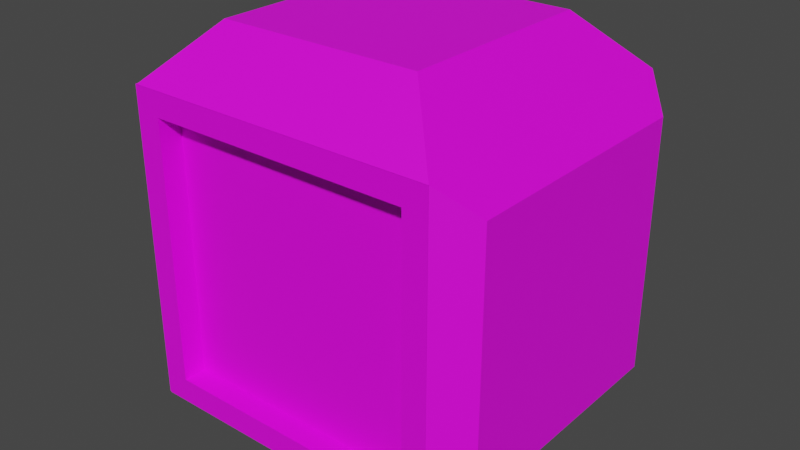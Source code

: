# Source: Cone.blend  (saved by Blender 3.2.14; exported with 4.5.12 LTS)
import bpy
from mathutils import Matrix  # noqa: F401  (used for matrix-valued properties, if any)

bpy.ops.wm.read_factory_settings(use_empty=True)
scene = bpy.context.scene
scene.name = 'Scene'

# ---- images (referenced by path relative to the original .blend; pixels are not part of the script)
import os
ASSET_DIR = os.environ.get("B2B_ASSET_DIR", "")  # directory of the original .blend (textures are referenced by path, not embedded)
HERE = os.path.dirname(os.path.abspath(__file__))  # packed textures are extracted next to this script under _unpacked/

def load_image(name, relpath, width, height, colorspace="sRGB"):
    """Load a texture the original file referenced (path relative to the .blend, or extracted next to this script)."""
    p = next((c for c in (os.path.join(HERE, relpath), os.path.join(ASSET_DIR, relpath)) if relpath and os.path.exists(c)), "")
    if p:
        img = bpy.data.images.load(p, check_existing=True)
        img.name = name
    else:  # same state as the original file: an image datablock whose file is absent (Cycles renders it pink)
        img = bpy.data.images.new(name, width, height)
        img.source = "FILE"
        img.filepath = "//" + (relpath or name)
    img.colorspace_settings.name = colorspace
    return img
img_emissionbox = load_image('EmissionBox', 'EmissionBox.png', 1024, 1024, 'sRGB')

# ---- materials (node trees are filled in below, after node groups)
mat_material_001 = bpy.data.materials.new('Material.001')
mat_material_001.use_transparent_shadow = False

# ---- material node trees
mat_material_001.use_nodes = True; mat_material_001.node_tree.nodes.clear()
_N = mat_material_001.node_tree.nodes; _L = mat_material_001.node_tree.links
n0 = _N.new('ShaderNodeBsdfPrincipled'); n0.name = 'Principled BSDF'; n0.location = (10, 300)
n0.distribution = 'GGX'
n0.subsurface_method = 'RANDOM_WALK_SKIN'
n0.inputs[3].default_value = 1.45
n0.inputs[27].default_value = (0.0, 0.0, 0.0, 1.0)
n0.inputs[28].default_value = 1.0
n1 = _N.new('ShaderNodeOutputMaterial'); n1.name = 'Material Output'; n1.location = (300, 300)
n2 = _N.new('ShaderNodeTexImage'); n2.name = 'Image Texture'; n2.location = (-296, 149)
n2.image = img_emissionbox
_L.new(n0.outputs[0], n1.inputs[0])
_L.new(n2.outputs[0], n0.inputs[0])
n1.is_active_output = True

# ---- world
world_world = bpy.data.worlds.new('World'); scene.world = world_world
world_world.use_nodes = True; world_world.node_tree.nodes.clear()
_N = world_world.node_tree.nodes; _L = world_world.node_tree.links
n0 = _N.new('ShaderNodeOutputWorld'); n0.name = 'World Output'; n0.location = (300, 300)
n1 = _N.new('ShaderNodeBackground'); n1.name = 'Background'; n1.location = (10, 300)
n1.inputs[0].default_value = (0.05088, 0.05088, 0.05088, 1.0)
_L.new(n1.outputs[0], n0.inputs[0])
n0.is_active_output = True
world_world.color = (0.05088, 0.05088, 0.05088)
world_world.use_sun_shadow = False
world_world.sun_shadow_jitter_overblur = 0.0

# ---- meshes
me_cube_001 = bpy.data.meshes.new('Cube.001')
me_cube_001.from_pydata([(-1.0, -1.0, 0.05056), (-1.0, -1.0, 2.051), (-1.0, 1.0, 0.05056), (-1.0, 1.0, 2.051), (1.0, -1.0, 0.05056), (1.0, -1.0, 2.051), (1.0, 1.0, 0.05056), (1.0, 1.0, 2.051), (-0.8459, -1.0, 0.2047), (-0.8459, -1.0, 1.896), (-0.823, 1.0, 1.874), (-0.823, 1.0, 0.2276), (0.823, 1.0, 0.2276), (0.823, 1.0, 1.874), (0.8459, -1.0, 1.896), (0.8459, -1.0, 0.2047), (-1.0, -1.0, 0.05056), (-1.0, -1.0, 2.051), (1.0, -1.0, 2.051), (1.0, -1.0, 0.05056), (-1.0, 1.0, 2.051), (-1.0, 1.0, 0.05056), (1.0, 1.0, 0.05056), (1.0, 1.0, 2.051), (-0.8459, -0.8516, 0.2047), (-0.8459, -0.8516, 1.896), (0.8459, -0.8516, 1.896), (0.8459, -0.8516, 0.2047), (-0.823, 0.8505, 1.874), (-0.823, 0.8505, 0.2276), (0.823, 0.8505, 0.2276), (0.823, 0.8505, 1.874), (-1.0, -1.0, 2.05), (-0.6514, -0.6514, 2.398), (-0.6514, 0.6514, 2.398), (-1.0, 1.0, 2.05), (0.6514, 0.6514, 2.398), (1.0, 1.0, 2.05), (0.6514, -0.6514, 2.398), (1.0, -1.0, 2.05), (-1.176, 0.8318, 0.2188), (-1.008, 1.0, 0.05056), (-1.008, -1.0, 0.05056), (-1.176, -0.8318, 0.2188), (-1.008, -1.0, 2.051), (-1.176, -0.8318, 1.882), (-1.008, 1.0, 2.051), (-1.176, 0.8318, 1.882), (0.9994, 1.0, 2.051), (1.185, 0.8149, 1.865), (1.185, 0.8149, 0.2357), (0.9994, 1.0, 0.05056), (1.185, -0.8149, 0.2357), (0.9994, -1.0, 0.05056), (0.9994, -1.0, 2.051), (1.185, -0.8149, 1.865), (-1.0, 1.0, 0.04484), (-0.8335, 0.8335, -0.1217), (-0.8335, -0.8335, -0.1217), (-1.0, -1.0, 0.04484), (1.0, 1.0, 0.04484), (0.8335, 0.8335, -0.1217), (1.0, -1.0, 0.04484), (0.8335, -0.8335, -0.1217)], [], [(4, 5, 18, 19), (5, 1, 17, 18), (4, 0, 59, 62), (7, 3, 35, 37), (10, 13, 31, 28), (15, 14, 26, 27), (3, 7, 23, 20), (2, 3, 20, 21), (1, 0, 16, 17), (0, 4, 19, 16), (7, 6, 22, 23), (6, 2, 21, 22), (8, 9, 17, 16), (14, 15, 19, 18), (15, 8, 16, 19), (9, 14, 18, 17), (10, 11, 21, 20), (11, 12, 22, 21), (13, 10, 20, 23), (12, 13, 23, 22), (27, 26, 25, 24), (8, 15, 27, 24), (9, 8, 24, 25), (14, 9, 25, 26), (29, 28, 31, 30), (11, 10, 28, 29), (13, 12, 30, 31), (12, 11, 29, 30), (1, 5, 39, 32), (3, 1, 32, 35), (5, 7, 37, 39), (33, 34, 35, 32), (34, 36, 37, 35), (36, 38, 39, 37), (38, 33, 32, 39), (36, 34, 33, 38), (7, 5, 54, 48), (5, 4, 53, 54), (4, 6, 51, 53), (50, 49, 55, 52), (3, 2, 41, 46), (43, 45, 47, 40), (0, 1, 44, 42), (1, 3, 46, 44), (2, 6, 60, 56), (6, 4, 62, 60), (0, 2, 56, 59), (41, 42, 43, 40), (42, 44, 45, 43), (44, 46, 47, 45), (46, 41, 40, 47), (2, 0, 42, 41), (49, 50, 51, 48), (53, 51, 50, 52), (48, 54, 55, 49), (54, 53, 52, 55), (6, 7, 48, 51), (57, 58, 59, 56), (61, 57, 56, 60), (63, 61, 60, 62), (58, 63, 62, 59), (57, 61, 63, 58)])
_uv = me_cube_001.uv_layers.new(name='UVMap')
_uv.uv.foreach_set('vector', [0.7151, 0.275, 0.7151, 0.275, 0.7151, 0.275, 0.7151, 0.275, 0.7151, 0.275, 0.7151, 0.275, 0.7151, 0.275, 0.7151, 0.275, 0.8957, 0.9456, 0.8957, 0.7151, 0.8964, 0.7151, 0.8964, 0.9456, 0.9263, 0.9456, 0.9263, 0.7151, 0.9264, 0.7151, 0.9264, 0.9456, 0.7866, 0.7151, 0.7866, 0.9048, 0.7694, 0.9048, 0.7694, 0.7151, 0.8941, 0.01483, 0.8941, 0.2098, 0.877, 0.2098, 0.877, 0.01483, 0.7151, 0.3047, 0.7151, 0.3047, 0.7151, 0.3047, 0.7151, 0.3047, 0.7151, 0.3047, 0.7151, 0.3047, 0.7151, 0.3047, 0.7151, 0.3047, 0.7151, 0.275, 0.7151, 0.275, 0.7151, 0.275, 0.7151, 0.275, 0.7151, 0.275, 0.7151, 0.275, 0.7151, 0.275, 0.7151, 0.275, 0.7151, 0.3047, 0.7151, 0.3047, 0.7151, 0.3047, 0.7151, 0.3047, 0.7151, 0.3047, 0.7151, 0.3047, 0.7151, 0.3047, 0.7151, 0.3047, 0.4878, 0.2928, 0.2928, 0.2928, 0.275, 0.275, 0.5056, 0.275, 0.2928, 0.4878, 0.4878, 0.4878, 0.5056, 0.5056, 0.275, 0.5056, 0.4878, 0.4878, 0.4878, 0.2928, 0.5056, 0.275, 0.5056, 0.5056, 0.2928, 0.2928, 0.2928, 0.4878, 0.275, 0.5056, 0.275, 0.275, 0.03524, 0.4852, 0.225, 0.4852, 0.2454, 0.5056, 0.01483, 0.5056, 0.225, 0.4852, 0.225, 0.2954, 0.2454, 0.275, 0.2454, 0.5056, 0.03524, 0.2954, 0.03524, 0.4852, 0.01483, 0.5056, 0.01483, 0.275, 0.225, 0.2954, 0.03524, 0.2954, 0.01483, 0.275, 0.2454, 0.275, 0.2098, 0.5352, 0.2098, 0.7303, 0.01483, 0.7303, 0.01483, 0.5352, 0.6288, 0.9101, 0.6288, 0.7151, 0.6459, 0.7151, 0.6459, 0.9101, 0.5352, 0.9101, 0.5352, 0.7151, 0.5523, 0.7151, 0.5523, 0.9101, 0.582, 0.9101, 0.582, 0.7151, 0.5991, 0.7151, 0.5991, 0.9101, 0.4292, 0.5352, 0.4292, 0.725, 0.2395, 0.725, 0.2395, 0.5352, 0.6928, 0.7151, 0.6928, 0.9048, 0.6756, 0.9048, 0.6756, 0.7151, 0.7225, 0.9048, 0.7225, 0.7151, 0.7397, 0.7151, 0.7397, 0.9048, 0.8335, 0.7151, 0.8335, 0.9048, 0.8163, 0.9048, 0.8163, 0.7151, 0.9566, 0.6854, 0.9566, 0.4549, 0.9567, 0.4549, 0.9567, 0.6854, 0.9541, 0.2454, 0.9541, 0.01483, 0.9542, 0.01483, 0.9542, 0.2454, 0.9561, 0.9456, 0.9561, 0.7151, 0.9561, 0.7151, 0.9561, 0.9456, 0.6453, 0.4951, 0.6453, 0.6452, 0.6051, 0.6854, 0.6051, 0.4549, 0.5754, 0.4951, 0.5754, 0.6452, 0.5352, 0.6854, 0.5352, 0.4549, 0.7151, 0.4951, 0.7151, 0.6452, 0.6749, 0.6854, 0.6749, 0.4549, 0.4991, 0.5754, 0.4991, 0.7256, 0.4589, 0.7658, 0.4589, 0.5352, 0.5352, 0.275, 0.6854, 0.275, 0.6854, 0.4252, 0.5352, 0.4252, 0.2396, 0.7546, 0.2396, 0.9852, 0.2395, 0.9852, 0.2395, 0.7546, 0.9839, 0.2454, 0.9839, 0.01483, 0.984, 0.01483, 0.984, 0.2454, 0.299, 0.9852, 0.299, 0.7546, 0.2991, 0.7546, 0.2991, 0.9852, 0.4842, 0.224, 0.2964, 0.224, 0.2964, 0.03617, 0.4842, 0.03617, 0.7958, 0.6854, 0.7958, 0.4549, 0.7967, 0.4549, 0.7967, 0.6854, 0.5546, 0.03422, 0.7464, 0.03422, 0.7464, 0.226, 0.5546, 0.226, 0.8661, 0.4549, 0.8661, 0.6854, 0.8651, 0.6854, 0.8651, 0.4549, 0.8271, 0.2454, 0.8271, 0.01483, 0.828, 0.01483, 0.828, 0.2454, 0.9238, 0.2454, 0.9238, 0.01483, 0.9245, 0.01483, 0.9245, 0.2454, 0.9263, 0.6854, 0.9263, 0.4549, 0.927, 0.4549, 0.927, 0.6854, 0.8631, 0.9456, 0.8631, 0.7151, 0.8638, 0.7151, 0.8638, 0.9456, 0.5352, 0.2454, 0.5352, 0.01483, 0.5546, 0.03422, 0.5546, 0.226, 0.8651, 0.4549, 0.8651, 0.6854, 0.8458, 0.666, 0.8458, 0.4743, 0.828, 0.2454, 0.828, 0.01483, 0.8474, 0.03422, 0.8474, 0.226, 0.7967, 0.6854, 0.7967, 0.4549, 0.8161, 0.4743, 0.8161, 0.666, 0.8966, 0.4549, 0.8966, 0.6854, 0.8957, 0.6854, 0.8957, 0.4549, 0.7448, 0.6641, 0.7448, 0.4762, 0.7661, 0.4549, 0.7661, 0.6854, 0.5056, 0.01483, 0.5056, 0.2454, 0.4842, 0.224, 0.4842, 0.03617, 0.275, 0.2454, 0.275, 0.01483, 0.2964, 0.03617, 0.2964, 0.224, 0.7974, 0.01483, 0.7974, 0.2454, 0.7761, 0.224, 0.7761, 0.03617, 0.2693, 0.7546, 0.2693, 0.9852, 0.2692, 0.9852, 0.2692, 0.7546, 0.03403, 0.03403, 0.03403, 0.2262, 0.01483, 0.2454, 0.01483, 0.01483, 0.2262, 0.03403, 0.03403, 0.03403, 0.01483, 0.01483, 0.2454, 0.01483, 0.2262, 0.2262, 0.2262, 0.03403, 0.2454, 0.01483, 0.2454, 0.2454, 0.03403, 0.2262, 0.2262, 0.2262, 0.2454, 0.2454, 0.01483, 0.2454, 0.03403, 0.03403, 0.2262, 0.03403, 0.2262, 0.2262, 0.03403, 0.2262])
me_cube_001.materials.append(mat_material_001)
me_cube_001.use_paint_bone_selection = False
me_cube_001.use_paint_mask = True
me_cube_001.update()

# ---- objects
ob_cube = bpy.data.objects.new('Cube', me_cube_001)

# ---- transforms, parenting, visibility, modifiers, constraints
ob_cube.location = (0.0, 0.0, 0.0)
ob_cube.scale = (25.0, 25.0, 25.0)

# ---- collection membership
scene.collection.objects.link(ob_cube)

# ---- scene / render settings (as saved in the file)
scene.frame_start = 1; scene.frame_end = 250; scene.frame_set(1)
scene.render.engine = 'BLENDER_EEVEE_NEXT'
scene.cycles.sampling_pattern = 'TABULATED_SOBOL'
scene.cycles.use_light_tree = False
scene.view_settings.view_transform = 'Filmic'
bpy.context.view_layer.update()

# ---- added for rendering (the .blend has no active camera and no usable light): camera, sun
cam_auto = bpy.data.cameras.new('AutoCamera')
cam_auto.lens = 50.0
cam_auto.sensor_width = 36.0
cam_auto.clip_end = 1619.86
ob_auto_camera = bpy.data.objects.new('AutoCamera', cam_auto)
scene.collection.objects.link(ob_auto_camera)
ob_auto_camera.location = (92.4051, -110.76, 102.298)
ob_auto_camera.rotation_euler = (1.09748, -7.21219e-08, 0.694738)
scene.camera = ob_auto_camera
light_auto_sun = bpy.data.lights.new('AutoSun', 'SUN')
light_auto_sun.energy = 3.0
light_auto_sun.angle = 0.0523599
ob_auto_sun = bpy.data.objects.new('AutoSun', light_auto_sun)
scene.collection.objects.link(ob_auto_sun)
ob_auto_sun.rotation_euler = (0.872665, 0.174533, 0.523599)
bpy.context.view_layer.update()
